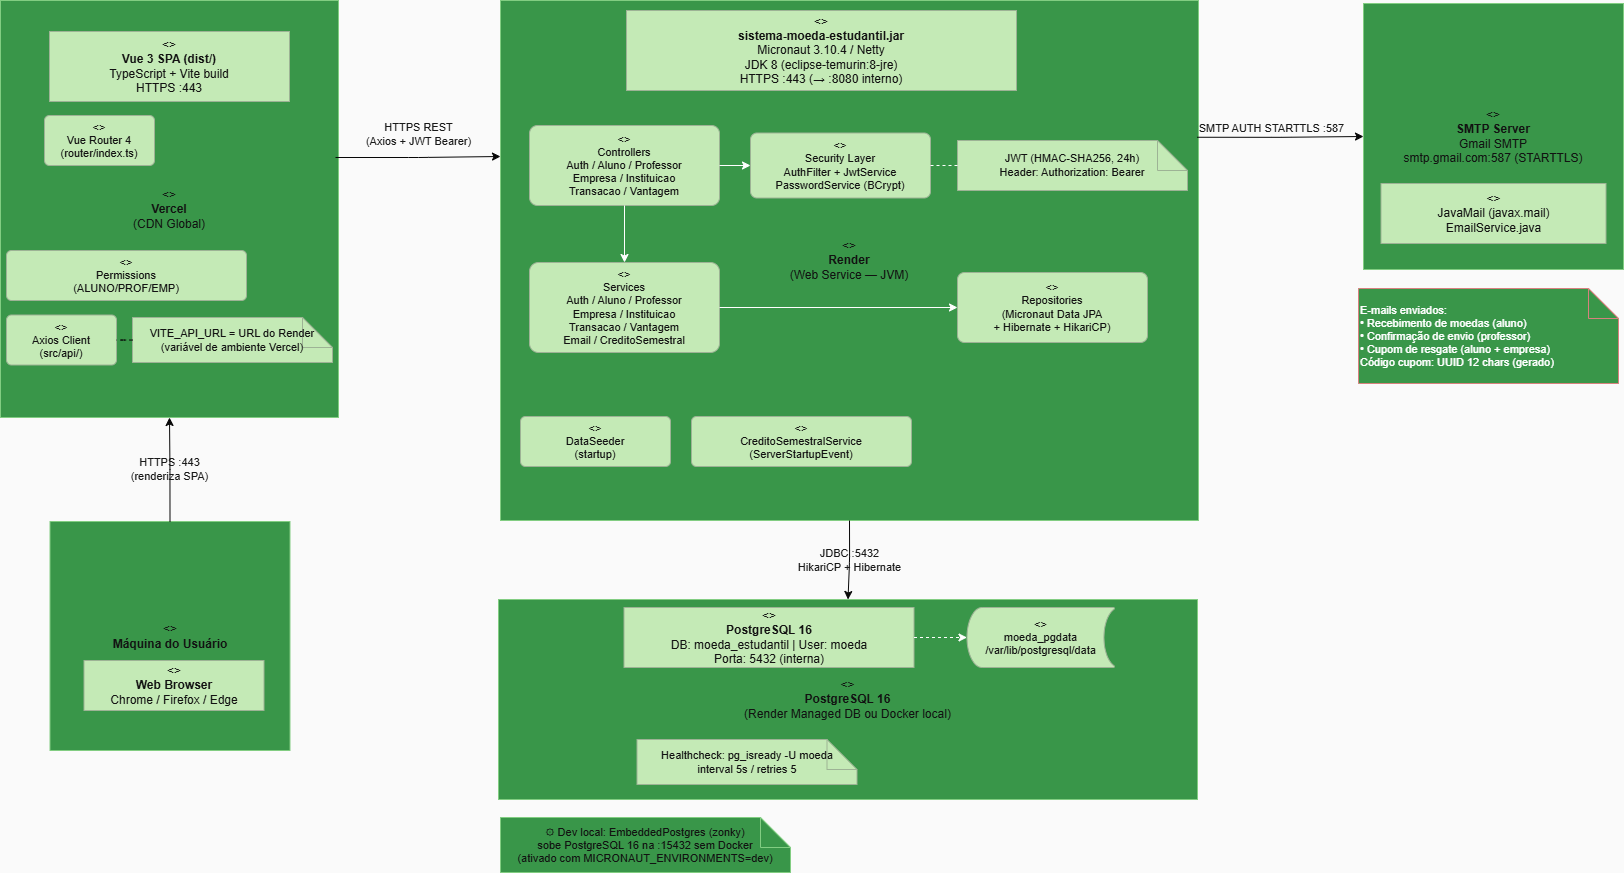

The diagram above was exported from draw.io. Its source (the exported page's mxGraphModel, read from the mxfile embedded in the PNG):
<mxGraphModel dx="1858" dy="1025" grid="0" gridSize="10" guides="1" tooltips="1" connect="1" arrows="1" fold="1" page="1" pageScale="1" pageWidth="1654" pageHeight="1169" background="light-dark(#FFFFFF,#FAFAFA)" math="0" shadow="0">
  <root>
    <mxCell id="0" />
    <mxCell id="1" parent="0" />
    <mxCell id="node_user" parent="1" style="points=[[0,0],[0.25,0],[0.5,0],[0.75,0],[1,0],[1,0.25],[1,0.5],[1,0.75],[1,1],[0.75,1],[0.5,1],[0.25,1],[0,1],[0,0.75],[0,0.5],[0,0.25]];shape=mxgraph.uml2.deployment.node;whiteSpace=wrap;html=1;fillColor=light-dark(#008A00,#399649);strokeColor=#005700;fontSize=12;fontColor=#ffffff;" value="&lt;&lt;device&gt;&gt;&lt;br/&gt;&lt;b&gt;Máquina do Usuário&lt;/b&gt;" vertex="1">
      <mxGeometry height="229" width="240" x="63.5" y="553" as="geometry" />
    </mxCell>
    <mxCell id="art_browser" parent="1" style="shape=mxgraph.uml2.deployment.artifact;whiteSpace=wrap;html=1;fillColor=light-dark(#6D8764,#C4EAB6);strokeColor=#3A5431;fontColor=#ffffff;" value="&lt;&lt;artifact&gt;&gt;&lt;br/&gt;&lt;b&gt;Web Browser&lt;/b&gt;&lt;br/&gt;Chrome / Firefox / Edge" vertex="1">
      <mxGeometry height="50" width="180" x="97.5" y="692" as="geometry" />
    </mxCell>
    <mxCell id="node_vercel" parent="1" style="points=[[0,0],[0.25,0],[0.5,0],[0.75,0],[1,0],[1,0.25],[1,0.5],[1,0.75],[1,1],[0.75,1],[0.5,1],[0.25,1],[0,1],[0,0.75],[0,0.5],[0,0.25]];shape=mxgraph.uml2.deployment.node;whiteSpace=wrap;html=1;fillColor=light-dark(#008A00,#399649);strokeColor=#005700;fontSize=12;fontColor=#ffffff;" value="&lt;&lt;cloud&gt;&gt;&lt;br/&gt;&lt;b&gt;Vercel&lt;/b&gt;&lt;br/&gt;(CDN Global)" vertex="1">
      <mxGeometry height="417" width="338" x="14" y="32" as="geometry" />
    </mxCell>
    <mxCell id="art_vue" parent="1" style="shape=mxgraph.uml2.deployment.artifact;whiteSpace=wrap;html=1;fillColor=light-dark(#6D8764,#C4EAB6);strokeColor=#3A5431;fontColor=#ffffff;" value="&lt;&lt;artifact&gt;&gt;&lt;br/&gt;&lt;b&gt;Vue 3 SPA (dist/)&lt;/b&gt;&lt;br/&gt;TypeScript + Vite build&lt;br/&gt;HTTPS :443" vertex="1">
      <mxGeometry height="70" width="240" x="63" y="63" as="geometry" />
    </mxCell>
    <mxCell id="comp_router" parent="1" style="rounded=1;whiteSpace=wrap;html=1;fillColor=light-dark(#6D8764,#C4EAB6);strokeColor=#3A5431;arcSize=10;fontSize=11;fontColor=#ffffff;" value="&lt;&lt;component&gt;&gt;&lt;br/&gt;Vue Router 4&lt;br/&gt;(router/index.ts)" vertex="1">
      <mxGeometry height="50" width="110" x="58" y="147" as="geometry" />
    </mxCell>
    <mxCell id="comp_axios" parent="1" style="rounded=1;whiteSpace=wrap;html=1;fillColor=light-dark(#6D8764,#C4EAB6);strokeColor=#3A5431;arcSize=10;fontSize=11;fontColor=#ffffff;" value="&lt;&lt;component&gt;&gt;&lt;br/&gt;Axios Client&lt;br/&gt;(src/api/)" vertex="1">
      <mxGeometry height="50" width="110" x="20" y="346.5" as="geometry" />
    </mxCell>
    <mxCell id="comp_perm" parent="1" style="rounded=1;whiteSpace=wrap;html=1;fillColor=light-dark(#6D8764,#C4EAB6);strokeColor=#3A5431;arcSize=10;fontSize=11;fontColor=#ffffff;" value="&lt;&lt;component&gt;&gt;&lt;br/&gt;Permissions&lt;br/&gt;(ALUNO/PROF/EMP)" vertex="1">
      <mxGeometry height="50" width="240" x="20" y="282" as="geometry" />
    </mxCell>
    <mxCell id="note_api" parent="1" style="shape=note;whiteSpace=wrap;html=1;backgroundOutline=1;fontSize=11;fillColor=light-dark(#6D8764,#C4EAB6);strokeColor=#3A5431;fontColor=#ffffff;" value="VITE_API_URL = URL do Render&lt;br/&gt;(variável de ambiente Vercel)" vertex="1">
      <mxGeometry height="45" width="200" x="146" y="349" as="geometry" />
    </mxCell>
    <mxCell id="note_api_e" edge="1" parent="1" source="note_api" style="edgeStyle=orthogonalEdgeStyle;html=1;dashed=1;endArrow=none;strokeColor=light-dark(#000000,#070707);" target="comp_axios" value="">
      <mxGeometry relative="1" as="geometry" />
    </mxCell>
    <mxCell id="node_render" parent="1" style="points=[[0,0],[0.25,0],[0.5,0],[0.75,0],[1,0],[1,0.25],[1,0.5],[1,0.75],[1,1],[0.75,1],[0.5,1],[0.25,1],[0,1],[0,0.75],[0,0.5],[0,0.25]];shape=mxgraph.uml2.deployment.node;whiteSpace=wrap;html=1;fillColor=light-dark(#008A00,#399649);strokeColor=#005700;fontSize=12;fontColor=#ffffff;" value="&lt;&lt;cloud&gt;&gt;&lt;br/&gt;&lt;b&gt;Render&lt;/b&gt;&lt;br/&gt;(Web Service — JVM)" vertex="1">
      <mxGeometry height="520" width="698" x="514" y="32" as="geometry" />
    </mxCell>
    <mxCell id="art_jar" parent="1" style="shape=mxgraph.uml2.deployment.artifact;whiteSpace=wrap;html=1;fillColor=light-dark(#6D8764,#C4EAB6);strokeColor=#3A5431;fontColor=#ffffff;" value="&lt;&lt;artifact&gt;&gt;&lt;br/&gt;&lt;b&gt;sistema-moeda-estudantil.jar&lt;/b&gt;&lt;br/&gt;Micronaut 3.10.4 / Netty&lt;br/&gt;JDK 8 (eclipse-temurin:8-jre)&lt;br/&gt;HTTPS :443 (→ :8080 interno)" vertex="1">
      <mxGeometry height="80" width="390" x="640" y="42" as="geometry" />
    </mxCell>
    <mxCell id="comp_security" parent="1" style="rounded=1;whiteSpace=wrap;html=1;fillColor=light-dark(#6D8764,#C4EAB6);strokeColor=#3A5431;arcSize=10;fontSize=11;fontColor=#ffffff;" value="&lt;&lt;component&gt;&gt;&lt;br/&gt;Security Layer&lt;br/&gt;AuthFilter + JwtService&lt;br/&gt;PasswordService (BCrypt)" vertex="1">
      <mxGeometry height="65" width="180" x="764" y="164.5" as="geometry" />
    </mxCell>
    <mxCell id="comp_controllers" parent="1" style="rounded=1;whiteSpace=wrap;html=1;fillColor=light-dark(#6D8764,#C4EAB6);strokeColor=#3A5431;arcSize=10;fontSize=11;fontColor=#ffffff;" value="&lt;&lt;component&gt;&gt;&lt;br/&gt;Controllers&lt;br/&gt;Auth / Aluno / Professor&lt;br/&gt;Empresa / Instituicao&lt;br/&gt;Transacao / Vantagem" vertex="1">
      <mxGeometry height="80" width="190" x="543" y="157" as="geometry" />
    </mxCell>
    <mxCell id="comp_services" parent="1" style="rounded=1;whiteSpace=wrap;html=1;fillColor=light-dark(#6D8764,#C4EAB6);strokeColor=#3A5431;arcSize=10;fontSize=11;fontColor=#ffffff;" value="&lt;&lt;component&gt;&gt;&lt;br/&gt;Services&lt;br/&gt;Auth / Aluno / Professor&lt;br/&gt;Empresa / Instituicao&lt;br/&gt;Transacao / Vantagem&lt;br/&gt;Email / CreditoSemestral" vertex="1">
      <mxGeometry height="90" width="190" x="543" y="294" as="geometry" />
    </mxCell>
    <mxCell id="comp_repos" parent="1" style="rounded=1;whiteSpace=wrap;html=1;fillColor=light-dark(#6D8764,#C4EAB6);strokeColor=#3A5431;arcSize=10;fontSize=11;fontColor=#ffffff;" value="&lt;&lt;component&gt;&gt;&lt;br/&gt;Repositories&lt;br/&gt;(Micronaut Data JPA&lt;br/&gt;+ Hibernate + HikariCP)" vertex="1">
      <mxGeometry height="70" width="190" x="971" y="304" as="geometry" />
    </mxCell>
    <mxCell id="comp_seed" parent="1" style="rounded=1;whiteSpace=wrap;html=1;fillColor=light-dark(#6D8764,#C4EAB6);strokeColor=#3A5431;arcSize=10;fontSize=11;fontColor=#ffffff;" value="&lt;&lt;component&gt;&gt;&lt;br/&gt;DataSeeder&lt;br/&gt;(startup)" vertex="1">
      <mxGeometry height="50" width="150" x="534" y="448" as="geometry" />
    </mxCell>
    <mxCell id="comp_credito" parent="1" style="rounded=1;whiteSpace=wrap;html=1;fillColor=light-dark(#6D8764,#C4EAB6);strokeColor=#3A5431;arcSize=10;fontSize=11;fontColor=#ffffff;" value="&lt;&lt;component&gt;&gt;&lt;br/&gt;CreditoSemestralService&lt;br/&gt;(ServerStartupEvent)" vertex="1">
      <mxGeometry height="50" width="220" x="705" y="448" as="geometry" />
    </mxCell>
    <mxCell id="note_jwt" parent="1" style="shape=note;whiteSpace=wrap;html=1;backgroundOutline=1;fontSize=11;fillColor=light-dark(#6D8764,#C4EAB6);strokeColor=#3A5431;fontColor=#ffffff;" value="JWT (HMAC-SHA256, 24h)&lt;br/&gt;Header: Authorization: Bearer &lt;token&gt;" vertex="1">
      <mxGeometry height="50" width="230" x="971" y="172" as="geometry" />
    </mxCell>
    <mxCell id="note_jwt_e" edge="1" parent="1" source="note_jwt" style="edgeStyle=orthogonalEdgeStyle;html=1;dashed=1;endArrow=none;" target="comp_security" value="">
      <mxGeometry relative="1" as="geometry" />
    </mxCell>
    <mxCell id="node_pg" parent="1" style="points=[[0,0],[0.25,0],[0.5,0],[0.75,0],[1,0],[1,0.25],[1,0.5],[1,0.75],[1,1],[0.75,1],[0.5,1],[0.25,1],[0,1],[0,0.75],[0,0.5],[0,0.25]];shape=mxgraph.uml2.deployment.node;whiteSpace=wrap;html=1;fillColor=light-dark(#008A00,#399649);strokeColor=#005700;fontSize=12;fontColor=#ffffff;" value="&lt;&lt;container / managed DB&gt;&gt;&lt;br/&gt;&lt;b&gt;PostgreSQL 16&lt;/b&gt;&lt;br/&gt;(Render Managed DB ou Docker local)" vertex="1">
      <mxGeometry height="200" width="699" x="512" y="631" as="geometry" />
    </mxCell>
    <mxCell id="art_pg" parent="1" style="shape=mxgraph.uml2.deployment.artifact;whiteSpace=wrap;html=1;fillColor=light-dark(#6D8764,#C4EAB6);strokeColor=#3A5431;fontColor=#ffffff;" value="&lt;&lt;artifact&gt;&gt;&lt;br/&gt;&lt;b&gt;PostgreSQL 16&lt;/b&gt;&lt;br/&gt;DB: moeda_estudantil | User: moeda&lt;br/&gt;Porta: 5432 (interna)" vertex="1">
      <mxGeometry height="60" width="290" x="637.5" y="639" as="geometry" />
    </mxCell>
    <mxCell id="vol" parent="1" style="shape=mxgraph.flowchart.stored_data;whiteSpace=wrap;html=1;fillColor=light-dark(#6D8764,#C4EAB6);strokeColor=#3A5431;fontSize=11;fontColor=#ffffff;" value="&lt;&lt;volume&gt;&gt;&lt;br/&gt;moeda_pgdata&lt;br/&gt;/var/lib/postgresql/data" vertex="1">
      <mxGeometry height="60" width="147.5" x="980.5" y="639" as="geometry" />
    </mxCell>
    <mxCell id="note_hc" parent="1" style="shape=note;whiteSpace=wrap;html=1;backgroundOutline=1;fontSize=11;fillColor=light-dark(#6D8764,#C4EAB6);strokeColor=#3A5431;fontColor=#ffffff;" value="Healthcheck: pg_isready -U moeda&lt;br/&gt;interval 5s / retries 5" vertex="1">
      <mxGeometry height="45" width="220" x="650.5" y="771" as="geometry" />
    </mxCell>
    <mxCell id="note_embedded" parent="1" style="shape=note;whiteSpace=wrap;html=1;backgroundOutline=1;fontSize=11;fillColor=light-dark(#008A00,#399649);strokeColor=#005700;fontColor=#ffffff;" value="⚙ Dev local: EmbeddedPostgres (zonky)&lt;br/&gt;sobe PostgreSQL 16 na :15432 sem Docker&lt;br/&gt;(ativado com MICRONAUT_ENVIRONMENTS=dev)" vertex="1">
      <mxGeometry height="55" width="290" x="514" y="849" as="geometry" />
    </mxCell>
    <mxCell id="node_smtp" parent="1" style="points=[[0,0],[0.25,0],[0.5,0],[0.75,0],[1,0],[1,0.25],[1,0.5],[1,0.75],[1,1],[0.75,1],[0.5,1],[0.25,1],[0,1],[0,0.75],[0,0.5],[0,0.25]];shape=mxgraph.uml2.deployment.node;whiteSpace=wrap;html=1;fillColor=light-dark(#008A00,#399649);strokeColor=#005700;fontSize=12;fontColor=#ffffff;" value="&lt;&lt;external service&gt;&gt;&lt;br/&gt;&lt;b&gt;SMTP Server&lt;/b&gt;&lt;br/&gt;Gmail SMTP&lt;br/&gt;smtp.gmail.com:587 (STARTTLS)" vertex="1">
      <mxGeometry height="266" width="260" x="1377" y="35" as="geometry" />
    </mxCell>
    <mxCell id="art_smtp" parent="1" style="shape=mxgraph.uml2.deployment.artifact;whiteSpace=wrap;html=1;fillColor=light-dark(#6D8764,#C4EAB6);strokeColor=#3A5431;fontColor=#ffffff;" value="&lt;&lt;artifact&gt;&gt;&lt;br/&gt;JavaMail (javax.mail)&lt;br/&gt;EmailService.java" vertex="1">
      <mxGeometry height="60" width="225" x="1394.5" y="215" as="geometry" />
    </mxCell>
    <mxCell id="note_emails" parent="1" style="shape=note;whiteSpace=wrap;html=1;backgroundOutline=1;fontSize=11;fillColor=light-dark(#008A00,#399649);strokeColor=#b85450;align=left;" value="E-mails enviados:&lt;br/&gt;• Recebimento de moedas (aluno)&lt;br/&gt;• Confirmação de envio (professor)&lt;br/&gt;• Cupom de resgate (aluno + empresa)&lt;br/&gt;Código cupom: UUID 12 chars (gerado)" vertex="1">
      <mxGeometry height="95" width="260" x="1372" y="320" as="geometry" />
    </mxCell>
    <mxCell id="c1" edge="1" parent="1" source="node_user" style="edgeStyle=orthogonalEdgeStyle;html=1;exitX=0.5;exitY=0;exitDx=0;exitDy=0;entryX=0.5;entryY=1;entryDx=0;entryDy=0;strokeColor=light-dark(#000000,#070707);fontColor=light-dark(#000000,#191919);labelBackgroundColor=none;" target="node_vercel" value="HTTPS :443&lt;br&gt;(renderiza SPA)">
      <mxGeometry relative="1" as="geometry">
        <mxPoint x="428.5" y="667.4999999999998" as="targetPoint" />
      </mxGeometry>
    </mxCell>
    <mxCell id="c2" edge="1" parent="1" style="edgeStyle=orthogonalEdgeStyle;html=1;entryX=0;entryY=0.3;entryDx=0;entryDy=0;strokeColor=light-dark(#000000,#070707);fontColor=light-dark(#000000,#191919);labelBackgroundColor=none;" target="node_render" value="HTTPS REST&lt;br&gt;(Axios + JWT Bearer)">
      <mxGeometry relative="1" x="0.0113" y="22" as="geometry">
        <mxPoint as="offset" />
        <mxPoint x="349" y="189" as="sourcePoint" />
      </mxGeometry>
    </mxCell>
    <mxCell id="c3" edge="1" parent="1" source="node_render" style="edgeStyle=orthogonalEdgeStyle;html=1;exitX=0.5;exitY=1;exitDx=0;exitDy=0;entryX=0.5;entryY=0;entryDx=0;entryDy=0;strokeColor=light-dark(#000000,#070707);fontColor=light-dark(#000000,#191919);labelBackgroundColor=none;" target="node_pg" value="JDBC :5432&lt;br&gt;HikariCP + Hibernate">
      <mxGeometry relative="1" as="geometry" />
    </mxCell>
    <mxCell id="c4" edge="1" parent="1" source="node_render" style="edgeStyle=orthogonalEdgeStyle;html=1;exitX=0.998;exitY=0.263;exitDx=0;exitDy=0;entryX=0;entryY=0.5;entryDx=0;entryDy=0;strokeColor=light-dark(#000000,#070707);fontColor=light-dark(#000000,#191919);labelBackgroundColor=none;exitPerimeter=0;" target="node_smtp" value="SMTP AUTH STARTTLS :587">
      <mxGeometry relative="1" x="-0.1036" y="9" as="geometry">
        <mxPoint as="offset" />
      </mxGeometry>
    </mxCell>
    <mxCell id="c5" edge="1" parent="1" source="art_pg" style="edgeStyle=orthogonalEdgeStyle;html=1;dashed=1;" target="vol" value="">
      <mxGeometry relative="1" as="geometry" />
    </mxCell>
    <mxCell id="ci1" edge="1" parent="1" source="comp_controllers" style="edgeStyle=orthogonalEdgeStyle;html=1;" target="comp_security" value="">
      <mxGeometry relative="1" as="geometry" />
    </mxCell>
    <mxCell id="ci2" edge="1" parent="1" source="comp_controllers" style="edgeStyle=orthogonalEdgeStyle;html=1;" target="comp_services" value="">
      <mxGeometry relative="1" as="geometry" />
    </mxCell>
    <mxCell id="ci3" edge="1" parent="1" source="comp_services" style="edgeStyle=orthogonalEdgeStyle;html=1;" target="comp_repos" value="">
      <mxGeometry relative="1" as="geometry" />
    </mxCell>
  </root>
</mxGraphModel>